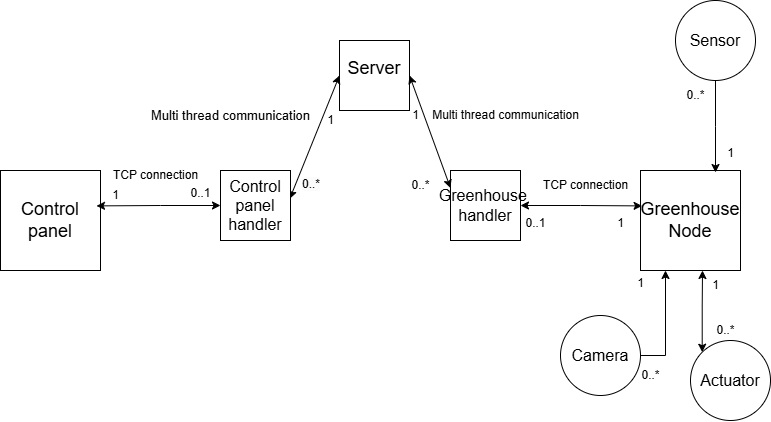

The diagram above was exported from draw.io. Its source (the exported page's mxGraphModel, read from the mxfile embedded in the PNG):
<mxGraphModel dx="1235" dy="655" grid="1" gridSize="10" guides="1" tooltips="1" connect="1" arrows="1" fold="1" page="1" pageScale="1" pageWidth="827" pageHeight="1169" math="0" shadow="0">
  <root>
    <mxCell id="0" />
    <mxCell id="1" parent="0" />
    <mxCell id="2YYUgIu7ZNwKjnPnl4Qb-1" value="&lt;font style=&quot;font-size: 18px;&quot;&gt;Server&lt;/font&gt;&lt;div&gt;&lt;br&gt;&lt;/div&gt;" style="whiteSpace=wrap;html=1;aspect=fixed;" vertex="1" parent="1">
      <mxGeometry x="379" y="150" width="70" height="70" as="geometry" />
    </mxCell>
    <mxCell id="2YYUgIu7ZNwKjnPnl4Qb-2" value="" style="endArrow=classic;startArrow=classic;html=1;rounded=0;entryX=0;entryY=0.5;entryDx=0;entryDy=0;exitX=0.989;exitY=0.403;exitDx=0;exitDy=0;exitPerimeter=0;" edge="1" parent="1" source="2YYUgIu7ZNwKjnPnl4Qb-3" target="2YYUgIu7ZNwKjnPnl4Qb-1">
      <mxGeometry width="50" height="50" relative="1" as="geometry">
        <mxPoint x="330" y="240" as="sourcePoint" />
        <mxPoint x="370" y="190" as="targetPoint" />
      </mxGeometry>
    </mxCell>
    <mxCell id="2YYUgIu7ZNwKjnPnl4Qb-3" value="&lt;font style=&quot;font-size: 16px;&quot;&gt;Control panel handler&lt;/font&gt;" style="whiteSpace=wrap;html=1;aspect=fixed;" vertex="1" parent="1">
      <mxGeometry x="260" y="280" width="70" height="70" as="geometry" />
    </mxCell>
    <mxCell id="2YYUgIu7ZNwKjnPnl4Qb-4" value="&lt;font style=&quot;font-size: 16px;&quot;&gt;Greenhouse&amp;nbsp; handler&lt;/font&gt;" style="whiteSpace=wrap;html=1;aspect=fixed;" vertex="1" parent="1">
      <mxGeometry x="490" y="280" width="70" height="70" as="geometry" />
    </mxCell>
    <mxCell id="2YYUgIu7ZNwKjnPnl4Qb-5" value="" style="endArrow=classic;startArrow=classic;html=1;rounded=0;entryX=0;entryY=0.25;entryDx=0;entryDy=0;exitX=1;exitY=0.5;exitDx=0;exitDy=0;" edge="1" parent="1" source="2YYUgIu7ZNwKjnPnl4Qb-1" target="2YYUgIu7ZNwKjnPnl4Qb-4">
      <mxGeometry width="50" height="50" relative="1" as="geometry">
        <mxPoint x="430" y="200" as="sourcePoint" />
        <mxPoint x="480" y="150" as="targetPoint" />
      </mxGeometry>
    </mxCell>
    <mxCell id="2YYUgIu7ZNwKjnPnl4Qb-6" value="&lt;font&gt;Multi thread communication&lt;/font&gt;" style="text;html=1;align=center;verticalAlign=middle;resizable=0;points=[];autosize=1;strokeColor=none;fillColor=none;" vertex="1" parent="1">
      <mxGeometry x="460" y="210" width="170" height="30" as="geometry" />
    </mxCell>
    <mxCell id="2YYUgIu7ZNwKjnPnl4Qb-7" value="&lt;font style=&quot;font-size: 13px;&quot;&gt;Multi thread communication&lt;/font&gt;" style="text;html=1;align=center;verticalAlign=middle;resizable=0;points=[];autosize=1;strokeColor=none;fillColor=none;" vertex="1" parent="1">
      <mxGeometry x="180" y="210" width="180" height="30" as="geometry" />
    </mxCell>
    <mxCell id="2YYUgIu7ZNwKjnPnl4Qb-8" value="&lt;font style=&quot;font-size: 18px;&quot;&gt;Greenhouse Node&lt;/font&gt;" style="whiteSpace=wrap;html=1;aspect=fixed;" vertex="1" parent="1">
      <mxGeometry x="680" y="280" width="100" height="100" as="geometry" />
    </mxCell>
    <mxCell id="2YYUgIu7ZNwKjnPnl4Qb-11" style="edgeStyle=orthogonalEdgeStyle;rounded=0;orthogonalLoop=1;jettySize=auto;html=1;exitX=1;exitY=0.5;exitDx=0;exitDy=0;entryX=0.016;entryY=0.354;entryDx=0;entryDy=0;entryPerimeter=0;startArrow=classic;startFill=1;" edge="1" parent="1" source="2YYUgIu7ZNwKjnPnl4Qb-4" target="2YYUgIu7ZNwKjnPnl4Qb-8">
      <mxGeometry relative="1" as="geometry" />
    </mxCell>
    <mxCell id="2YYUgIu7ZNwKjnPnl4Qb-12" value="TCP connection" style="text;html=1;align=center;verticalAlign=middle;resizable=0;points=[];autosize=1;strokeColor=none;fillColor=none;" vertex="1" parent="1">
      <mxGeometry x="570" y="280" width="110" height="30" as="geometry" />
    </mxCell>
    <mxCell id="2YYUgIu7ZNwKjnPnl4Qb-15" value="&lt;font style=&quot;font-size: 18px;&quot;&gt;Control panel&lt;/font&gt;" style="whiteSpace=wrap;html=1;aspect=fixed;" vertex="1" parent="1">
      <mxGeometry x="40" y="280" width="100" height="100" as="geometry" />
    </mxCell>
    <mxCell id="2YYUgIu7ZNwKjnPnl4Qb-16" style="edgeStyle=orthogonalEdgeStyle;rounded=0;orthogonalLoop=1;jettySize=auto;html=1;exitX=0;exitY=0.5;exitDx=0;exitDy=0;entryX=0.96;entryY=0.354;entryDx=0;entryDy=0;entryPerimeter=0;startArrow=classic;startFill=1;" edge="1" parent="1" source="2YYUgIu7ZNwKjnPnl4Qb-3" target="2YYUgIu7ZNwKjnPnl4Qb-15">
      <mxGeometry relative="1" as="geometry" />
    </mxCell>
    <mxCell id="2YYUgIu7ZNwKjnPnl4Qb-17" value="TCP connection" style="text;html=1;align=center;verticalAlign=middle;resizable=0;points=[];autosize=1;strokeColor=none;fillColor=none;" vertex="1" parent="1">
      <mxGeometry x="140" y="270" width="110" height="30" as="geometry" />
    </mxCell>
    <mxCell id="2YYUgIu7ZNwKjnPnl4Qb-31" style="edgeStyle=orthogonalEdgeStyle;rounded=0;orthogonalLoop=1;jettySize=auto;html=1;exitX=0;exitY=0;exitDx=0;exitDy=0;startArrow=classic;startFill=1;" edge="1" parent="1" source="2YYUgIu7ZNwKjnPnl4Qb-19">
      <mxGeometry relative="1" as="geometry">
        <mxPoint x="742" y="380" as="targetPoint" />
      </mxGeometry>
    </mxCell>
    <mxCell id="2YYUgIu7ZNwKjnPnl4Qb-19" value="&lt;font style=&quot;font-size: 16px;&quot;&gt;Actuator&lt;/font&gt;" style="ellipse;whiteSpace=wrap;html=1;aspect=fixed;" vertex="1" parent="1">
      <mxGeometry x="730" y="450" width="80" height="80" as="geometry" />
    </mxCell>
    <mxCell id="2YYUgIu7ZNwKjnPnl4Qb-41" style="edgeStyle=orthogonalEdgeStyle;rounded=0;orthogonalLoop=1;jettySize=auto;html=1;entryX=0.75;entryY=0;entryDx=0;entryDy=0;exitX=0.5;exitY=1;exitDx=0;exitDy=0;" edge="1" parent="1" source="2YYUgIu7ZNwKjnPnl4Qb-22">
      <mxGeometry relative="1" as="geometry">
        <mxPoint x="755" y="222" as="sourcePoint" />
        <mxPoint x="755" y="282" as="targetPoint" />
      </mxGeometry>
    </mxCell>
    <mxCell id="2YYUgIu7ZNwKjnPnl4Qb-22" value="&lt;font style=&quot;font-size: 16px;&quot;&gt;Sensor&lt;/font&gt;" style="ellipse;whiteSpace=wrap;html=1;aspect=fixed;" vertex="1" parent="1">
      <mxGeometry x="715" y="110" width="80" height="80" as="geometry" />
    </mxCell>
    <mxCell id="2YYUgIu7ZNwKjnPnl4Qb-23" value="0..*" style="text;html=1;align=center;verticalAlign=middle;resizable=0;points=[];autosize=1;strokeColor=none;fillColor=none;" vertex="1" parent="1">
      <mxGeometry x="440" y="280" width="40" height="30" as="geometry" />
    </mxCell>
    <mxCell id="2YYUgIu7ZNwKjnPnl4Qb-32" value="1" style="text;html=1;align=center;verticalAlign=middle;resizable=0;points=[];autosize=1;strokeColor=none;fillColor=none;" vertex="1" parent="1">
      <mxGeometry x="440" y="210" width="30" height="30" as="geometry" />
    </mxCell>
    <mxCell id="2YYUgIu7ZNwKjnPnl4Qb-33" value="1" style="text;html=1;align=center;verticalAlign=middle;resizable=0;points=[];autosize=1;strokeColor=none;fillColor=none;" vertex="1" parent="1">
      <mxGeometry x="355" y="215" width="30" height="30" as="geometry" />
    </mxCell>
    <mxCell id="2YYUgIu7ZNwKjnPnl4Qb-34" value="&lt;span style=&quot;color: rgb(0, 0, 0); font-family: Helvetica; font-size: 12px; font-style: normal; font-variant-ligatures: normal; font-variant-caps: normal; font-weight: 400; letter-spacing: normal; orphans: 2; text-align: center; text-indent: 0px; text-transform: none; widows: 2; word-spacing: 0px; -webkit-text-stroke-width: 0px; white-space: nowrap; background-color: rgb(251, 251, 251); text-decoration-thickness: initial; text-decoration-style: initial; text-decoration-color: initial; display: inline !important; float: none;&quot;&gt;0..*&lt;/span&gt;" style="text;whiteSpace=wrap;html=1;" vertex="1" parent="1">
      <mxGeometry x="340" y="280" width="50" height="40" as="geometry" />
    </mxCell>
    <mxCell id="2YYUgIu7ZNwKjnPnl4Qb-35" value="0..1" style="text;html=1;align=center;verticalAlign=middle;resizable=0;points=[];autosize=1;strokeColor=none;fillColor=none;" vertex="1" parent="1">
      <mxGeometry x="220" y="288" width="40" height="30" as="geometry" />
    </mxCell>
    <mxCell id="2YYUgIu7ZNwKjnPnl4Qb-37" value="1" style="text;html=1;align=center;verticalAlign=middle;resizable=0;points=[];autosize=1;strokeColor=none;fillColor=none;" vertex="1" parent="1">
      <mxGeometry x="140" y="290" width="30" height="30" as="geometry" />
    </mxCell>
    <mxCell id="2YYUgIu7ZNwKjnPnl4Qb-38" value="0..1" style="text;html=1;align=center;verticalAlign=middle;resizable=0;points=[];autosize=1;strokeColor=none;fillColor=none;" vertex="1" parent="1">
      <mxGeometry x="555" y="318" width="40" height="30" as="geometry" />
    </mxCell>
    <mxCell id="2YYUgIu7ZNwKjnPnl4Qb-39" value="1" style="text;html=1;align=center;verticalAlign=middle;resizable=0;points=[];autosize=1;strokeColor=none;fillColor=none;" vertex="1" parent="1">
      <mxGeometry x="645" y="318" width="30" height="30" as="geometry" />
    </mxCell>
    <mxCell id="2YYUgIu7ZNwKjnPnl4Qb-47" style="edgeStyle=orthogonalEdgeStyle;rounded=0;orthogonalLoop=1;jettySize=auto;html=1;exitX=1;exitY=0.5;exitDx=0;exitDy=0;entryX=0.25;entryY=1;entryDx=0;entryDy=0;" edge="1" parent="1" source="2YYUgIu7ZNwKjnPnl4Qb-40" target="2YYUgIu7ZNwKjnPnl4Qb-8">
      <mxGeometry relative="1" as="geometry" />
    </mxCell>
    <mxCell id="2YYUgIu7ZNwKjnPnl4Qb-40" value="&lt;font style=&quot;font-size: 16px;&quot;&gt;Camera&lt;/font&gt;" style="ellipse;whiteSpace=wrap;html=1;" vertex="1" parent="1">
      <mxGeometry x="600" y="425" width="80" height="80" as="geometry" />
    </mxCell>
    <mxCell id="2YYUgIu7ZNwKjnPnl4Qb-42" value="0..*" style="text;html=1;align=center;verticalAlign=middle;resizable=0;points=[];autosize=1;strokeColor=none;fillColor=none;" vertex="1" parent="1">
      <mxGeometry x="715" y="190" width="40" height="30" as="geometry" />
    </mxCell>
    <mxCell id="2YYUgIu7ZNwKjnPnl4Qb-44" value="1" style="text;html=1;align=center;verticalAlign=middle;resizable=0;points=[];autosize=1;strokeColor=none;fillColor=none;" vertex="1" parent="1">
      <mxGeometry x="755" y="248" width="30" height="30" as="geometry" />
    </mxCell>
    <mxCell id="2YYUgIu7ZNwKjnPnl4Qb-45" value="0..*" style="text;html=1;align=center;verticalAlign=middle;resizable=0;points=[];autosize=1;strokeColor=none;fillColor=none;" vertex="1" parent="1">
      <mxGeometry x="745" y="425" width="40" height="30" as="geometry" />
    </mxCell>
    <mxCell id="2YYUgIu7ZNwKjnPnl4Qb-46" value="1" style="text;html=1;align=center;verticalAlign=middle;resizable=0;points=[];autosize=1;strokeColor=none;fillColor=none;" vertex="1" parent="1">
      <mxGeometry x="740" y="380" width="30" height="30" as="geometry" />
    </mxCell>
    <mxCell id="2YYUgIu7ZNwKjnPnl4Qb-48" value="0..*" style="text;html=1;align=center;verticalAlign=middle;resizable=0;points=[];autosize=1;strokeColor=none;fillColor=none;" vertex="1" parent="1">
      <mxGeometry x="670" y="470" width="40" height="30" as="geometry" />
    </mxCell>
    <mxCell id="2YYUgIu7ZNwKjnPnl4Qb-49" value="1" style="text;html=1;align=center;verticalAlign=middle;resizable=0;points=[];autosize=1;strokeColor=none;fillColor=none;" vertex="1" parent="1">
      <mxGeometry x="665" y="378" width="30" height="30" as="geometry" />
    </mxCell>
  </root>
</mxGraphModel>